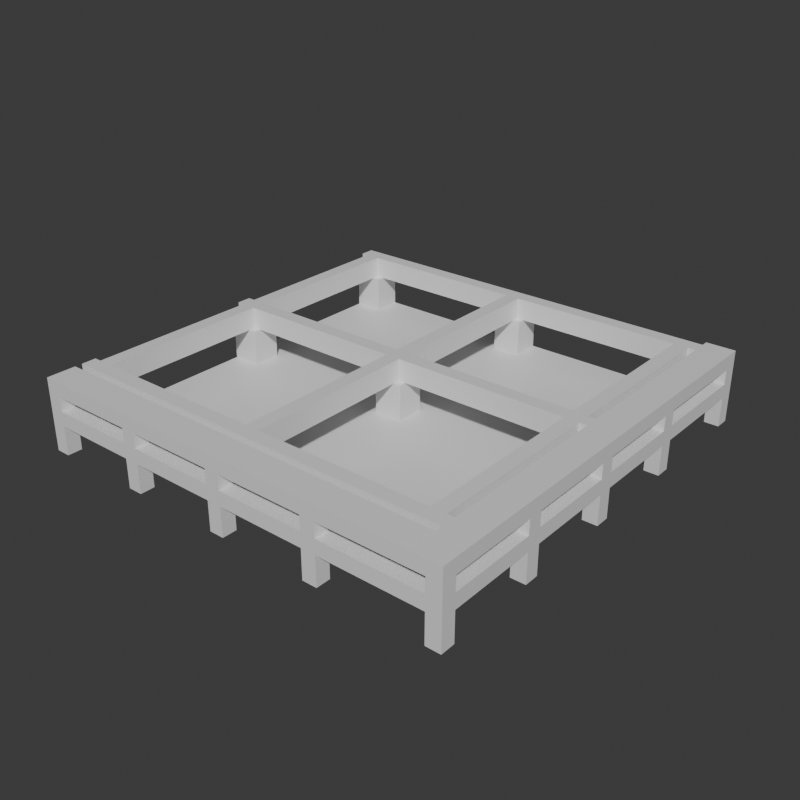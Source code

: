 # Source: Stage_Building_Frame_Ground_01.blend  (saved by Blender 5.2.45; exported with 4.5.12 LTS)
import bpy
from mathutils import Matrix  # noqa: F401  (used for matrix-valued properties, if any)

bpy.ops.wm.read_factory_settings(use_empty=True)
scene = bpy.context.scene
scene.name = 'Scene'

# ---- collections
col_collection = bpy.data.collections.new('Collection'); scene.collection.children.link(col_collection)

# ---- materials (node trees are filled in below, after node groups)
mat_concrete = bpy.data.materials.new('Concrete')
mat_concrete.diffuse_color = (0.6, 0.6, 0.6, 1.0)
mat_metal = bpy.data.materials.new('Metal')
mat_metal.diffuse_color = (0.3, 0.3, 0.35, 1.0)
mat_wood = bpy.data.materials.new('Wood')
mat_wood.diffuse_color = (0.6, 0.45, 0.25, 1.0)

# ---- material node trees
mat_concrete.use_nodes = True; mat_concrete.node_tree.nodes.clear()
_N = mat_concrete.node_tree.nodes; _L = mat_concrete.node_tree.links
n0 = _N.new('ShaderNodeBsdfPrincipled'); n0.name = 'Principled BSDF'; n0.location = (-200, 100)
n0.inputs[10].default_value = 0.005
n1 = _N.new('ShaderNodeOutputMaterial'); n1.name = 'Material Output'; n1.location = (200, 100)
_L.new(n0.outputs[0], n1.inputs[0])
n1.is_active_output = True
mat_metal.use_nodes = True; mat_metal.node_tree.nodes.clear()
_N = mat_metal.node_tree.nodes; _L = mat_metal.node_tree.links
n0 = _N.new('ShaderNodeBsdfPrincipled'); n0.name = 'Principled BSDF'; n0.location = (-200, 100)
n0.inputs[10].default_value = 0.005
n1 = _N.new('ShaderNodeOutputMaterial'); n1.name = 'Material Output'; n1.location = (200, 100)
_L.new(n0.outputs[0], n1.inputs[0])
n1.is_active_output = True
mat_wood.use_nodes = True; mat_wood.node_tree.nodes.clear()
_N = mat_wood.node_tree.nodes; _L = mat_wood.node_tree.links
n0 = _N.new('ShaderNodeBsdfPrincipled'); n0.name = 'Principled BSDF'; n0.location = (-200, 100)
n0.inputs[10].default_value = 0.005
n1 = _N.new('ShaderNodeOutputMaterial'); n1.name = 'Material Output'; n1.location = (200, 100)
_L.new(n0.outputs[0], n1.inputs[0])
n1.is_active_output = True

# ---- world
world_world = bpy.data.worlds.new('World'); scene.world = world_world
world_world.use_nodes = True; world_world.node_tree.nodes.clear()
_N = world_world.node_tree.nodes; _L = world_world.node_tree.links
n0 = _N.new('ShaderNodeOutputWorld'); n0.name = 'World Output'; n0.location = (200, 100)
n1 = _N.new('ShaderNodeBackground'); n1.name = 'Background'; n1.location = (-200, 100)
n1.inputs[0].default_value = (0.05088, 0.05088, 0.05088, 1.0)
_L.new(n1.outputs[0], n0.inputs[0])
n0.is_active_output = True
world_world.color = (0.05088, 0.05088, 0.05088)
world_world.sun_shadow_jitter_overblur = 0.0

# ---- meshes
me_stage_building_frame_ground_01_concrete = bpy.data.meshes.new('Stage_Building_Frame_Ground_01_Concrete')
me_stage_building_frame_ground_01_concrete.from_pydata([(-12.0, -10.4, 0.0), (10.4, -10.4, 0.0), (-12.0, 12.0, 0.0), (10.4, 12.0, 0.0), (-12.0, -10.4, 0.8), (10.4, -10.4, 0.8), (-12.0, 12.0, 0.8), (10.4, 12.0, 0.8)], [], [(0, 2, 3, 1), (4, 5, 7, 6), (0, 1, 5, 4), (2, 6, 7, 3), (0, 4, 6, 2), (1, 3, 7, 5)])
me_stage_building_frame_ground_01_concrete.materials.append(mat_concrete)
me_stage_building_frame_ground_01_concrete.update()
me_stage_building_frame_ground_01_metal = bpy.data.meshes.new('Stage_Building_Frame_Ground_01_Metal')
me_stage_building_frame_ground_01_metal.from_pydata([(-12.0, -10.4, 0.8), (-10.4, -10.4, 0.8), (-12.0, -8.8, 0.8), (-10.4, -8.8, 0.8), (-12.0, -10.4, 2.8), (-10.4, -10.4, 2.8), (-12.0, -8.8, 2.8), (-10.4, -8.8, 2.8), (-12.0, 0.0, 0.8), (-10.4, 0.0, 0.8), (-12.0, 1.6, 0.8), (-10.4, 1.6, 0.8), (-12.0, 0.0, 2.8), (-10.4, 0.0, 2.8), (-12.0, 1.6, 2.8), (-10.4, 1.6, 2.8), (-12.0, 10.4, 0.8), (-10.4, 10.4, 0.8), (-12.0, 12.0, 0.8), (-10.4, 12.0, 0.8), (-12.0, 10.4, 2.8), (-10.4, 10.4, 2.8), (-12.0, 12.0, 2.8), (-10.4, 12.0, 2.8), (-1.6, -10.4, 0.8), (0.0, -10.4, 0.8), (-1.6, -8.8, 0.8), (0.0, -8.8, 0.8), (-1.6, -10.4, 2.8), (0.0, -10.4, 2.8), (-1.6, -8.8, 2.8), (0.0, -8.8, 2.8), (-1.6, 0.0, 0.8), (0.0, 0.0, 0.8), (-1.6, 1.6, 0.8), (0.0, 1.6, 0.8), (-1.6, 0.0, 2.8), (0.0, 0.0, 2.8), (-1.6, 1.6, 2.8), (0.0, 1.6, 2.8), (-1.6, 10.4, 0.8), (0.0, 10.4, 0.8), (-1.6, 12.0, 0.8), (0.0, 12.0, 0.8), (-1.6, 10.4, 2.8), (0.0, 10.4, 2.8), (-1.6, 12.0, 2.8), (0.0, 12.0, 2.8), (8.8, -10.4, 0.8), (10.4, -10.4, 0.8), (8.8, -8.8, 0.8), (10.4, -8.8, 0.8), (8.8, -10.4, 2.8), (10.4, -10.4, 2.8), (8.8, -8.8, 2.8), (10.4, -8.8, 2.8), (8.8, 0.0, 0.8), (10.4, 0.0, 0.8), (8.8, 1.6, 0.8), (10.4, 1.6, 0.8), (8.8, 0.0, 2.8), (10.4, 0.0, 2.8), (8.8, 1.6, 2.8), (10.4, 1.6, 2.8), (8.8, 10.4, 0.8), (10.4, 10.4, 0.8), (8.8, 12.0, 0.8), (10.4, 12.0, 0.8), (8.8, 10.4, 2.8), (10.4, 10.4, 2.8), (8.8, 12.0, 2.8), (10.4, 12.0, 2.8), (-12.0, -10.0, 2.8), (10.4, -10.0, 2.8), (-12.0, -9.2, 2.8), (10.4, -9.2, 2.8), (-12.0, -10.0, 4.0), (10.4, -10.0, 4.0), (-12.0, -9.2, 4.0), (10.4, -9.2, 4.0), (-12.0, 0.4, 2.8), (10.4, 0.4, 2.8), (-12.0, 1.2, 2.8), (10.4, 1.2, 2.8), (-12.0, 0.4, 4.0), (10.4, 0.4, 4.0), (-12.0, 1.2, 4.0), (10.4, 1.2, 4.0), (-12.0, 10.8, 2.8), (10.4, 10.8, 2.8), (-12.0, 11.6, 2.8), (10.4, 11.6, 2.8), (-12.0, 10.8, 4.0), (10.4, 10.8, 4.0), (-12.0, 11.6, 4.0), (10.4, 11.6, 4.0), (-11.6, -9.2, 2.8), (-10.8, -9.2, 2.8), (-11.6, 0.4, 2.8), (-10.8, 0.4, 2.8), (-11.6, -9.2, 4.0), (-10.8, -9.2, 4.0), (-11.6, 0.4, 4.0), (-10.8, 0.4, 4.0), (-11.6, 1.2, 2.8), (-10.8, 1.2, 2.8), (-11.6, 10.8, 2.8), (-10.8, 10.8, 2.8), (-11.6, 1.2, 4.0), (-10.8, 1.2, 4.0), (-11.6, 10.8, 4.0), (-10.8, 10.8, 4.0), (-1.2, -9.2, 2.8), (-0.4, -9.2, 2.8), (-1.2, 0.4, 2.8), (-0.4, 0.4, 2.8), (-1.2, -9.2, 4.0), (-0.4, -9.2, 4.0), (-1.2, 0.4, 4.0), (-0.4, 0.4, 4.0), (-1.2, 1.2, 2.8), (-0.4, 1.2, 2.8), (-1.2, 10.8, 2.8), (-0.4, 10.8, 2.8), (-1.2, 1.2, 4.0), (-0.4, 1.2, 4.0), (-1.2, 10.8, 4.0), (-0.4, 10.8, 4.0), (9.2, -9.2, 2.8), (10.0, -9.2, 2.8), (9.2, 0.4, 2.8), (10.0, 0.4, 2.8), (9.2, -9.2, 4.0), (10.0, -9.2, 4.0), (9.2, 0.4, 4.0), (10.0, 0.4, 4.0), (9.2, 1.2, 2.8), (10.0, 1.2, 2.8), (9.2, 10.8, 2.8), (10.0, 10.8, 2.8), (9.2, 1.2, 4.0), (10.0, 1.2, 4.0), (9.2, 10.8, 4.0), (10.0, 10.8, 4.0), (-12.0, -12.0, 0.0), (-11.2, -12.0, 0.0), (-12.0, -11.2, 0.0), (-11.2, -11.2, 0.0), (-12.0, -12.0, 3.2), (-11.2, -12.0, 3.2), (-12.0, -11.2, 3.2), (-11.2, -11.2, 3.2), (-11.2, -12.0, 1.6), (-6.4, -12.0, 1.6), (-11.2, -11.2, 1.6), (-6.4, -11.2, 1.6), (-11.2, -12.0, 2.4), (-6.4, -12.0, 2.4), (-11.2, -11.2, 2.4), (-6.4, -11.2, 2.4), (-6.4, -12.0, 0.0), (-5.6, -12.0, 0.0), (-6.4, -11.2, 0.0), (-5.6, -11.2, 0.0), (-6.4, -12.0, 3.2), (-5.6, -12.0, 3.2), (-6.4, -11.2, 3.2), (-5.6, -11.2, 3.2), (-5.6, -12.0, 1.6), (-0.8, -12.0, 1.6), (-5.6, -11.2, 1.6), (-0.8, -11.2, 1.6), (-5.6, -12.0, 2.4), (-0.8, -12.0, 2.4), (-5.6, -11.2, 2.4), (-0.8, -11.2, 2.4), (-0.8, -12.0, 0.0), (0.0, -12.0, 0.0), (-0.8, -11.2, 0.0), (0.0, -11.2, 0.0), (-0.8, -12.0, 3.2), (0.0, -12.0, 3.2), (-0.8, -11.2, 3.2), (0.0, -11.2, 3.2), (0.0, -12.0, 1.6), (4.8, -12.0, 1.6), (0.0, -11.2, 1.6), (4.8, -11.2, 1.6), (0.0, -12.0, 2.4), (4.8, -12.0, 2.4), (0.0, -11.2, 2.4), (4.8, -11.2, 2.4), (4.8, -12.0, 0.0), (5.6, -12.0, 0.0), (4.8, -11.2, 0.0), (5.6, -11.2, 0.0), (4.8, -12.0, 3.2), (5.6, -12.0, 3.2), (4.8, -11.2, 3.2), (5.6, -11.2, 3.2), (5.6, -12.0, 1.6), (11.2, -12.0, 1.6), (5.6, -11.2, 1.6), (11.2, -11.2, 1.6), (5.6, -12.0, 2.4), (11.2, -12.0, 2.4), (5.6, -11.2, 2.4), (11.2, -11.2, 2.4), (11.2, -12.0, 0.0), (12.0, -12.0, 0.0), (11.2, -11.2, 0.0), (12.0, -11.2, 0.0), (11.2, -12.0, 3.2), (12.0, -12.0, 3.2), (11.2, -11.2, 3.2), (12.0, -11.2, 3.2), (11.2, -11.2, 1.6), (12.0, -11.2, 1.6), (11.2, -6.4, 1.6), (12.0, -6.4, 1.6), (11.2, -11.2, 2.4), (12.0, -11.2, 2.4), (11.2, -6.4, 2.4), (12.0, -6.4, 2.4), (11.2, -6.4, 0.0), (12.0, -6.4, 0.0), (11.2, -5.6, 0.0), (12.0, -5.6, 0.0), (11.2, -6.4, 3.2), (12.0, -6.4, 3.2), (11.2, -5.6, 3.2), (12.0, -5.6, 3.2), (11.2, -5.6, 1.6), (12.0, -5.6, 1.6), (11.2, -0.8, 1.6), (12.0, -0.8, 1.6), (11.2, -5.6, 2.4), (12.0, -5.6, 2.4), (11.2, -0.8, 2.4), (12.0, -0.8, 2.4), (11.2, -0.8, 0.0), (12.0, -0.8, 0.0), (11.2, 0.0, 0.0), (12.0, 0.0, 0.0), (11.2, -0.8, 3.2), (12.0, -0.8, 3.2), (11.2, 0.0, 3.2), (12.0, 0.0, 3.2), (11.2, 0.0, 1.6), (12.0, 0.0, 1.6), (11.2, 4.8, 1.6), (12.0, 4.8, 1.6), (11.2, 0.0, 2.4), (12.0, 0.0, 2.4), (11.2, 4.8, 2.4), (12.0, 4.8, 2.4), (11.2, 4.8, 0.0), (12.0, 4.8, 0.0), (11.2, 5.6, 0.0), (12.0, 5.6, 0.0), (11.2, 4.8, 3.2), (12.0, 4.8, 3.2), (11.2, 5.6, 3.2), (12.0, 5.6, 3.2), (11.2, 5.6, 1.6), (12.0, 5.6, 1.6), (11.2, 11.2, 1.6), (12.0, 11.2, 1.6), (11.2, 5.6, 2.4), (12.0, 5.6, 2.4), (11.2, 11.2, 2.4), (12.0, 11.2, 2.4), (11.2, 11.2, 0.0), (12.0, 11.2, 0.0), (11.2, 12.0, 0.0), (12.0, 12.0, 0.0), (11.2, 11.2, 3.2), (12.0, 11.2, 3.2), (11.2, 12.0, 3.2), (12.0, 12.0, 3.2)], [], [(0, 2, 3, 1), (4, 5, 7, 6), (0, 1, 5, 4), (2, 6, 7, 3), (0, 4, 6, 2), (1, 3, 7, 5), (8, 10, 11, 9), (12, 13, 15, 14), (8, 9, 13, 12), (10, 14, 15, 11), (8, 12, 14, 10), (9, 11, 15, 13), (16, 18, 19, 17), (20, 21, 23, 22), (16, 17, 21, 20), (18, 22, 23, 19), (16, 20, 22, 18), (17, 19, 23, 21), (24, 26, 27, 25), (28, 29, 31, 30), (24, 25, 29, 28), (26, 30, 31, 27), (24, 28, 30, 26), (25, 27, 31, 29), (32, 34, 35, 33), (36, 37, 39, 38), (32, 33, 37, 36), (34, 38, 39, 35), (32, 36, 38, 34), (33, 35, 39, 37), (40, 42, 43, 41), (44, 45, 47, 46), (40, 41, 45, 44), (42, 46, 47, 43), (40, 44, 46, 42), (41, 43, 47, 45), (48, 50, 51, 49), (52, 53, 55, 54), (48, 49, 53, 52), (50, 54, 55, 51), (48, 52, 54, 50), (49, 51, 55, 53), (56, 58, 59, 57), (60, 61, 63, 62), (56, 57, 61, 60), (58, 62, 63, 59), (56, 60, 62, 58), (57, 59, 63, 61), (64, 66, 67, 65), (68, 69, 71, 70), (64, 65, 69, 68), (66, 70, 71, 67), (64, 68, 70, 66), (65, 67, 71, 69), (72, 74, 75, 73), (76, 77, 79, 78), (72, 73, 77, 76), (74, 78, 79, 75), (72, 76, 78, 74), (73, 75, 79, 77), (80, 82, 83, 81), (84, 85, 87, 86), (80, 81, 85, 84), (82, 86, 87, 83), (80, 84, 86, 82), (81, 83, 87, 85), (88, 90, 91, 89), (92, 93, 95, 94), (88, 89, 93, 92), (90, 94, 95, 91), (88, 92, 94, 90), (89, 91, 95, 93), (96, 98, 99, 97), (100, 101, 103, 102), (96, 97, 101, 100), (98, 102, 103, 99), (96, 100, 102, 98), (97, 99, 103, 101), (104, 106, 107, 105), (108, 109, 111, 110), (104, 105, 109, 108), (106, 110, 111, 107), (104, 108, 110, 106), (105, 107, 111, 109), (112, 114, 115, 113), (116, 117, 119, 118), (112, 113, 117, 116), (114, 118, 119, 115), (112, 116, 118, 114), (113, 115, 119, 117), (120, 122, 123, 121), (124, 125, 127, 126), (120, 121, 125, 124), (122, 126, 127, 123), (120, 124, 126, 122), (121, 123, 127, 125), (128, 130, 131, 129), (132, 133, 135, 134), (128, 129, 133, 132), (130, 134, 135, 131), (128, 132, 134, 130), (129, 131, 135, 133), (136, 138, 139, 137), (140, 141, 143, 142), (136, 137, 141, 140), (138, 142, 143, 139), (136, 140, 142, 138), (137, 139, 143, 141), (144, 146, 147, 145), (148, 149, 151, 150), (144, 145, 149, 148), (146, 150, 151, 147), (144, 148, 150, 146), (145, 147, 151, 149), (152, 154, 155, 153), (156, 157, 159, 158), (152, 153, 157, 156), (154, 158, 159, 155), (152, 156, 158, 154), (153, 155, 159, 157), (160, 162, 163, 161), (164, 165, 167, 166), (160, 161, 165, 164), (162, 166, 167, 163), (160, 164, 166, 162), (161, 163, 167, 165), (168, 170, 171, 169), (172, 173, 175, 174), (168, 169, 173, 172), (170, 174, 175, 171), (168, 172, 174, 170), (169, 171, 175, 173), (176, 178, 179, 177), (180, 181, 183, 182), (176, 177, 181, 180), (178, 182, 183, 179), (176, 180, 182, 178), (177, 179, 183, 181), (184, 186, 187, 185), (188, 189, 191, 190), (184, 185, 189, 188), (186, 190, 191, 187), (184, 188, 190, 186), (185, 187, 191, 189), (192, 194, 195, 193), (196, 197, 199, 198), (192, 193, 197, 196), (194, 198, 199, 195), (192, 196, 198, 194), (193, 195, 199, 197), (200, 202, 203, 201), (204, 205, 207, 206), (200, 201, 205, 204), (202, 206, 207, 203), (200, 204, 206, 202), (201, 203, 207, 205), (208, 210, 211, 209), (212, 213, 215, 214), (208, 209, 213, 212), (210, 214, 215, 211), (208, 212, 214, 210), (209, 211, 215, 213), (216, 218, 219, 217), (220, 221, 223, 222), (216, 217, 221, 220), (218, 222, 223, 219), (216, 220, 222, 218), (217, 219, 223, 221), (224, 226, 227, 225), (228, 229, 231, 230), (224, 225, 229, 228), (226, 230, 231, 227), (224, 228, 230, 226), (225, 227, 231, 229), (232, 234, 235, 233), (236, 237, 239, 238), (232, 233, 237, 236), (234, 238, 239, 235), (232, 236, 238, 234), (233, 235, 239, 237), (240, 242, 243, 241), (244, 245, 247, 246), (240, 241, 245, 244), (242, 246, 247, 243), (240, 244, 246, 242), (241, 243, 247, 245), (248, 250, 251, 249), (252, 253, 255, 254), (248, 249, 253, 252), (250, 254, 255, 251), (248, 252, 254, 250), (249, 251, 255, 253), (256, 258, 259, 257), (260, 261, 263, 262), (256, 257, 261, 260), (258, 262, 263, 259), (256, 260, 262, 258), (257, 259, 263, 261), (264, 266, 267, 265), (268, 269, 271, 270), (264, 265, 269, 268), (266, 270, 271, 267), (264, 268, 270, 266), (265, 267, 271, 269), (272, 274, 275, 273), (276, 277, 279, 278), (272, 273, 277, 276), (274, 278, 279, 275), (272, 276, 278, 274), (273, 275, 279, 277)])
me_stage_building_frame_ground_01_metal.materials.append(mat_metal)
me_stage_building_frame_ground_01_metal.update()
me_stage_building_frame_ground_01_wood = bpy.data.meshes.new('Stage_Building_Frame_Ground_01_Wood')
me_stage_building_frame_ground_01_wood.from_pydata([(-12.0, -12.0, 3.2), (12.0, -12.0, 3.2), (-12.0, -10.4, 3.2), (12.0, -10.4, 3.2), (-12.0, -12.0, 4.0), (12.0, -12.0, 4.0), (-12.0, -10.4, 4.0), (12.0, -10.4, 4.0), (10.4, -10.4, 3.2), (12.0, -10.4, 3.2), (10.4, 12.0, 3.2), (12.0, 12.0, 3.2), (10.4, -10.4, 4.0), (12.0, -10.4, 4.0), (10.4, 12.0, 4.0), (12.0, 12.0, 4.0)], [], [(0, 2, 3, 1), (4, 5, 7, 6), (0, 1, 5, 4), (2, 6, 7, 3), (0, 4, 6, 2), (1, 3, 7, 5), (8, 10, 11, 9), (12, 13, 15, 14), (8, 9, 13, 12), (10, 14, 15, 11), (8, 12, 14, 10), (9, 11, 15, 13)])
me_stage_building_frame_ground_01_wood.materials.append(mat_wood)
me_stage_building_frame_ground_01_wood.update()

# ---- objects
ob_stage_building_frame_ground_01 = bpy.data.objects.new('Stage_Building_Frame_Ground_01', None)
ob_stage_building_frame_ground_01_concrete = bpy.data.objects.new('Stage_Building_Frame_Ground_01_Concrete', me_stage_building_frame_ground_01_concrete)
ob_stage_building_frame_ground_01_metal = bpy.data.objects.new('Stage_Building_Frame_Ground_01_Metal', me_stage_building_frame_ground_01_metal)
ob_stage_building_frame_ground_01_wood = bpy.data.objects.new('Stage_Building_Frame_Ground_01_Wood', me_stage_building_frame_ground_01_wood)

# ---- transforms, parenting, visibility, modifiers, constraints
ob_stage_building_frame_ground_01.location = (0.0, 0.0, 0.0)
ob_stage_building_frame_ground_01_concrete.parent = ob_stage_building_frame_ground_01
ob_stage_building_frame_ground_01_concrete.location = (0.0, 0.0, 0.0)
ob_stage_building_frame_ground_01_metal.parent = ob_stage_building_frame_ground_01
ob_stage_building_frame_ground_01_metal.location = (0.0, 0.0, 0.0)
ob_stage_building_frame_ground_01_wood.parent = ob_stage_building_frame_ground_01
ob_stage_building_frame_ground_01_wood.location = (0.0, 0.0, 0.0)

# ---- collection membership
col_collection.objects.link(ob_stage_building_frame_ground_01)
col_collection.objects.link(ob_stage_building_frame_ground_01_concrete)
col_collection.objects.link(ob_stage_building_frame_ground_01_metal)
col_collection.objects.link(ob_stage_building_frame_ground_01_wood)

# ---- scene / render settings (as saved in the file)
scene.frame_start = 1; scene.frame_end = 250; scene.frame_set(1)
scene.render.engine = 'BLENDER_EEVEE_NEXT'
scene.render.resolution_x = 900
scene.render.resolution_y = 900
scene.render.bake_bias = 0.0
scene.render.bake_samples = 0
scene.render.compositor_device = 'GPU'
scene.eevee.use_volume_custom_range = False
scene.eevee.fast_gi_thickness_near = 0.1
scene.eevee.fast_gi_thickness_far = 0.0
scene.eevee.ray_tracing_options.screen_trace_thickness = 0.1
bpy.context.view_layer.update()

# ---- added for rendering (the .blend has no active camera and no usable light): camera, sun
cam_auto = bpy.data.cameras.new('AutoCamera')
cam_auto.lens = 50.0
cam_auto.sensor_width = 36.0
cam_auto.clip_end = 1000.0
ob_auto_camera = bpy.data.objects.new('AutoCamera', cam_auto)
scene.collection.objects.link(ob_auto_camera)
ob_auto_camera.location = (31.6205, -37.9446, 27.2964)
ob_auto_camera.rotation_euler = (1.09748, -7.21219e-08, 0.694738)
scene.camera = ob_auto_camera
light_auto_sun = bpy.data.lights.new('AutoSun', 'SUN')
light_auto_sun.energy = 3.0
light_auto_sun.angle = 0.0523599
ob_auto_sun = bpy.data.objects.new('AutoSun', light_auto_sun)
scene.collection.objects.link(ob_auto_sun)
ob_auto_sun.rotation_euler = (0.872665, 0.174533, 0.523599)
bpy.context.view_layer.update()
